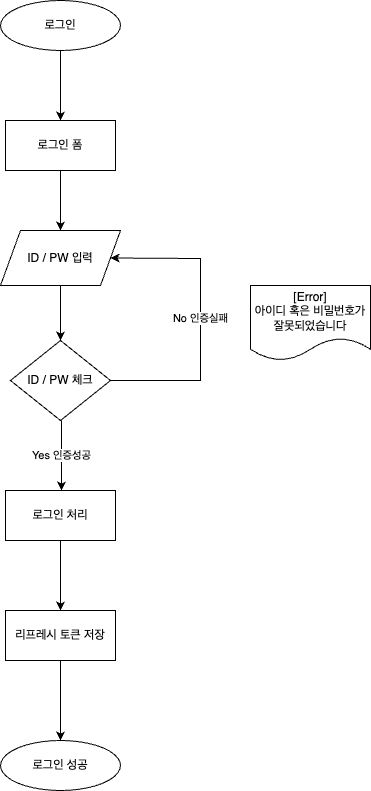

The diagram above was exported from draw.io. Its source (the exported page's mxGraphModel, read from the mxfile embedded in the PNG):
<mxGraphModel dx="2070" dy="1308" grid="1" gridSize="10" guides="1" tooltips="1" connect="1" arrows="1" fold="1" page="1" pageScale="1" pageWidth="827" pageHeight="1169" math="0" shadow="0">
  <root>
    <mxCell id="0" />
    <mxCell id="1" parent="0" />
    <mxCell id="xpzv3UjGf6l5ExecZ10P-2" value="로그인 폼" style="html=1;whiteSpace=wrap;" vertex="1" parent="1">
      <mxGeometry x="345" y="310" width="110" height="50" as="geometry" />
    </mxCell>
    <mxCell id="xpzv3UjGf6l5ExecZ10P-5" value="ID / PW 입력" style="shape=parallelogram;perimeter=parallelogramPerimeter;whiteSpace=wrap;html=1;fixedSize=1;" vertex="1" parent="1">
      <mxGeometry x="340" y="420" width="120" height="55" as="geometry" />
    </mxCell>
    <mxCell id="xpzv3UjGf6l5ExecZ10P-7" value="ID / PW 체크" style="rhombus;whiteSpace=wrap;html=1;" vertex="1" parent="1">
      <mxGeometry x="350" y="530" width="100" height="80" as="geometry" />
    </mxCell>
    <mxCell id="xpzv3UjGf6l5ExecZ10P-8" value="&lt;div&gt;[Error]&lt;/div&gt;&lt;div&gt;아이디 혹은 비밀번호가 잘못되었습니다&lt;/div&gt;&lt;div&gt;&lt;/div&gt;" style="shape=document;whiteSpace=wrap;html=1;boundedLbl=1;" vertex="1" parent="1">
      <mxGeometry x="590" y="475" width="120" height="75" as="geometry" />
    </mxCell>
    <mxCell id="xpzv3UjGf6l5ExecZ10P-9" value="로그인 처리" style="html=1;whiteSpace=wrap;" vertex="1" parent="1">
      <mxGeometry x="345" y="680" width="110" height="50" as="geometry" />
    </mxCell>
    <mxCell id="xpzv3UjGf6l5ExecZ10P-10" value="리프레시 토큰 저장" style="html=1;whiteSpace=wrap;" vertex="1" parent="1">
      <mxGeometry x="345" y="800" width="110" height="50" as="geometry" />
    </mxCell>
    <mxCell id="xpzv3UjGf6l5ExecZ10P-11" value="로그인" style="ellipse;whiteSpace=wrap;html=1;" vertex="1" parent="1">
      <mxGeometry x="340" y="190" width="120" height="50" as="geometry" />
    </mxCell>
    <mxCell id="xpzv3UjGf6l5ExecZ10P-12" value="" style="endArrow=classic;html=1;rounded=0;entryX=0.5;entryY=0;entryDx=0;entryDy=0;exitX=0.5;exitY=1;exitDx=0;exitDy=0;" edge="1" parent="1" source="xpzv3UjGf6l5ExecZ10P-11" target="xpzv3UjGf6l5ExecZ10P-2">
      <mxGeometry width="50" height="50" relative="1" as="geometry">
        <mxPoint x="400" y="220" as="sourcePoint" />
        <mxPoint x="426" y="230" as="targetPoint" />
      </mxGeometry>
    </mxCell>
    <mxCell id="xpzv3UjGf6l5ExecZ10P-13" value="로그인 성공" style="ellipse;whiteSpace=wrap;html=1;" vertex="1" parent="1">
      <mxGeometry x="340" y="930" width="120" height="50" as="geometry" />
    </mxCell>
    <mxCell id="xpzv3UjGf6l5ExecZ10P-14" value="" style="endArrow=classic;html=1;rounded=0;entryX=0.5;entryY=0;entryDx=0;entryDy=0;exitX=0.5;exitY=1;exitDx=0;exitDy=0;" edge="1" parent="1" source="xpzv3UjGf6l5ExecZ10P-2" target="xpzv3UjGf6l5ExecZ10P-5">
      <mxGeometry width="50" height="50" relative="1" as="geometry">
        <mxPoint x="410" y="250" as="sourcePoint" />
        <mxPoint x="410" y="320" as="targetPoint" />
      </mxGeometry>
    </mxCell>
    <mxCell id="xpzv3UjGf6l5ExecZ10P-15" value="" style="endArrow=classic;html=1;rounded=0;entryX=0.5;entryY=0;entryDx=0;entryDy=0;exitX=0.5;exitY=1;exitDx=0;exitDy=0;" edge="1" parent="1" source="xpzv3UjGf6l5ExecZ10P-5" target="xpzv3UjGf6l5ExecZ10P-7">
      <mxGeometry width="50" height="50" relative="1" as="geometry">
        <mxPoint x="420" y="260" as="sourcePoint" />
        <mxPoint x="420" y="330" as="targetPoint" />
      </mxGeometry>
    </mxCell>
    <mxCell id="xpzv3UjGf6l5ExecZ10P-16" value="Yes 인증성공" style="endArrow=classic;html=1;rounded=0;entryX=0.5;entryY=0;entryDx=0;entryDy=0;exitX=0.5;exitY=1;exitDx=0;exitDy=0;" edge="1" parent="1">
      <mxGeometry width="50" height="50" relative="1" as="geometry">
        <mxPoint x="401" y="610" as="sourcePoint" />
        <mxPoint x="401" y="680" as="targetPoint" />
        <mxPoint as="offset" />
      </mxGeometry>
    </mxCell>
    <mxCell id="xpzv3UjGf6l5ExecZ10P-17" value="" style="endArrow=classic;html=1;rounded=0;entryX=0.5;entryY=0;entryDx=0;entryDy=0;exitX=0.5;exitY=1;exitDx=0;exitDy=0;" edge="1" parent="1" source="xpzv3UjGf6l5ExecZ10P-9" target="xpzv3UjGf6l5ExecZ10P-10">
      <mxGeometry width="50" height="50" relative="1" as="geometry">
        <mxPoint x="440" y="280" as="sourcePoint" />
        <mxPoint x="440" y="350" as="targetPoint" />
      </mxGeometry>
    </mxCell>
    <mxCell id="xpzv3UjGf6l5ExecZ10P-18" value="" style="endArrow=classic;html=1;rounded=0;entryX=0.5;entryY=0;entryDx=0;entryDy=0;exitX=0.5;exitY=1;exitDx=0;exitDy=0;" edge="1" parent="1" source="xpzv3UjGf6l5ExecZ10P-10" target="xpzv3UjGf6l5ExecZ10P-13">
      <mxGeometry width="50" height="50" relative="1" as="geometry">
        <mxPoint x="450" y="290" as="sourcePoint" />
        <mxPoint x="450" y="360" as="targetPoint" />
      </mxGeometry>
    </mxCell>
    <mxCell id="xpzv3UjGf6l5ExecZ10P-19" value="No 인증실패" style="endArrow=classic;html=1;rounded=0;exitX=1;exitY=0.5;exitDx=0;exitDy=0;entryX=1;entryY=0.5;entryDx=0;entryDy=0;" edge="1" parent="1" source="xpzv3UjGf6l5ExecZ10P-7" target="xpzv3UjGf6l5ExecZ10P-5">
      <mxGeometry width="50" height="50" relative="1" as="geometry">
        <mxPoint x="470" y="590" as="sourcePoint" />
        <mxPoint x="540" y="570" as="targetPoint" />
        <Array as="points">
          <mxPoint x="540" y="570" />
          <mxPoint x="540" y="448" />
        </Array>
      </mxGeometry>
    </mxCell>
  </root>
</mxGraphModel>